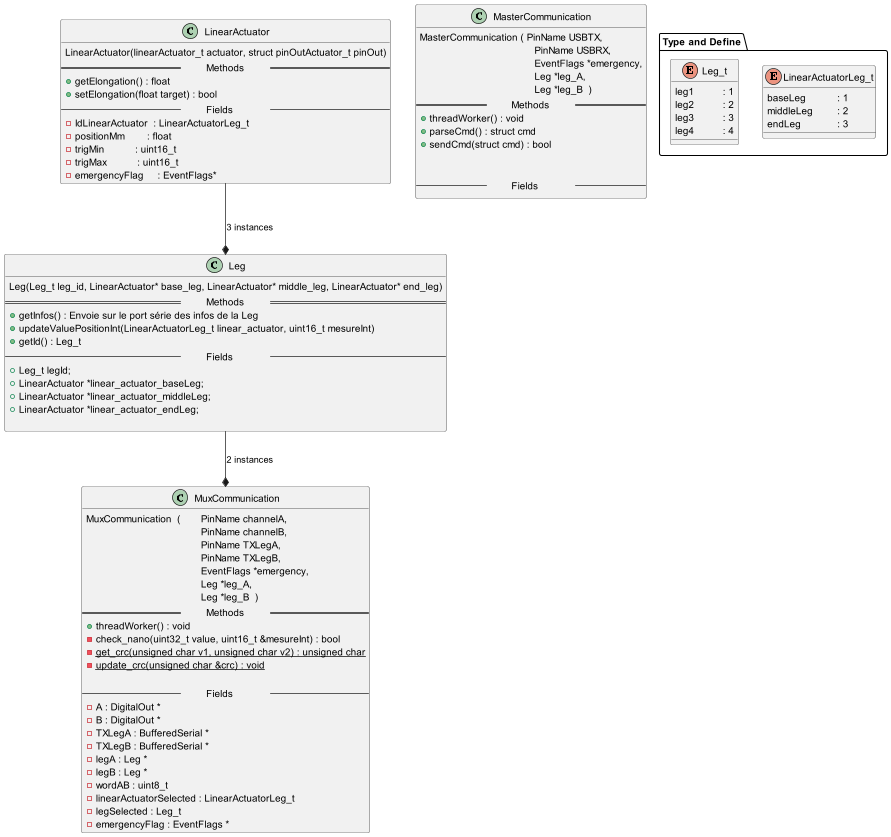

The diagram above was rendered by PlantUML. Its source (embedded in the PNG):
@startuml
'https://plantuml.com/class-diagram

package "Type and Define" <<folder>>{
enum LinearActuatorLeg_t {
    baseLeg     \t : 1
    middleLeg   \t : 2
    endLeg      \t : 3
}

enum Leg_t {
    leg1    \t : 1
    leg2    \t : 2
    leg3    \t : 3
    leg4    \t : 4
}
}

class Leg {
    Leg(Leg_t leg_id, LinearActuator* base_leg, LinearActuator* middle_leg, LinearActuator* end_leg)
== \t Methods \t\t ==
    + getInfos() : Envoie sur le port série des infos de la Leg
    + updateValuePositionInt(LinearActuatorLeg_t linear_actuator, uint16_t mesureInt)
    + getId() : Leg_t
-- \t Fields \t\t --
    + Leg_t legId;
    + LinearActuator *linear_actuator_baseLeg;
    + LinearActuator *linear_actuator_middleLeg;
    + LinearActuator *linear_actuator_endLeg;

}

class LinearActuator{
    LinearActuator(linearActuator_t actuator, struct pinOutActuator_t pinOut)
== \t Methods \t\t ==
    + getElongation() : float
    + setElongation(float target) : bool
-- \t Fields \t\t  --
    - IdLinearActuator  : LinearActuatorLeg_t
    - positionMm        : float
    - trigMin           : uint16_t
    - trigMax           : uint16_t
    - emergencyFlag     : EventFlags*
}


class MuxCommunication{
    MuxCommunication  ( \t PinName channelA,
             \t\t\t\t\t PinName channelB,
             \t\t\t\t\t PinName TXLegA,
             \t\t\t\t\t PinName TXLegB,
             \t\t\t\t\t EventFlags *emergency,
             \t\t\t\t\t Leg *leg_A,
             \t\t\t\t\t Leg *leg_B  )
== \t Methods \t\t ==
    + threadWorker() : void
    - check_nano(uint32_t value, uint16_t &mesureInt) : bool
    - {static} get_crc(unsigned char v1, unsigned char v2) : unsigned char
    - {static} update_crc(unsigned char &crc) : void

-- \t Fields \t\t --
    -A : DigitalOut *
    -B : DigitalOut *
    -TXLegA : BufferedSerial *
    -TXLegB : BufferedSerial *
    -legA : Leg *
    -legB : Leg *
    -wordAB : uint8_t
    -linearActuatorSelected : LinearActuatorLeg_t
    -legSelected : Leg_t
    -emergencyFlag : EventFlags *
}

class MasterCommunication {
MasterCommunication ( PinName USBTX,
           \t\t\t\t\t PinName USBRX,
           \t\t\t\t\t EventFlags *emergency,
           \t\t\t\t\t Leg *leg_A,
           \t\t\t\t\t Leg *leg_B  )
== \t Methods \t\t ==
    + threadWorker() : void
    + parseCmd() : struct cmd
    + sendCmd(struct cmd) : bool


-- \t Fields \t\t --
}

LinearActuator --* Leg : 3 instances
Leg --* MuxCommunication : 2 instances

@enduml